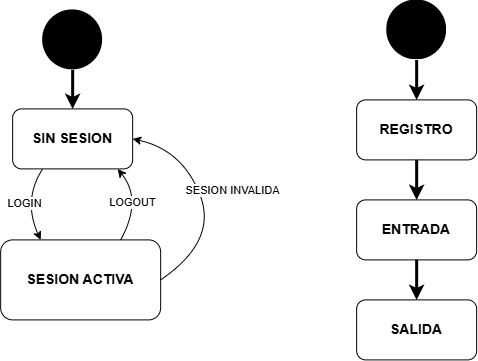

The diagram above was exported from draw.io. Its source (the exported page's mxGraphModel, read from the mxfile embedded in the PNG):
<mxGraphModel dx="975" dy="522" grid="1" gridSize="10" guides="1" tooltips="1" connect="1" arrows="1" fold="1" page="1" pageScale="1" pageWidth="827" pageHeight="1169" math="0" shadow="0">
  <root>
    <mxCell id="0" />
    <mxCell id="1" parent="0" />
    <mxCell id="JxAE-MPqwd51wRtC6_EC-1" parent="1" style="shape=image;html=1;verticalAlign=top;verticalLabelPosition=bottom;labelBackgroundColor=#ffffff;imageAspect=0;aspect=fixed;image=https://icons.diagrams.net/assets/font-awesome/1/Circle.svg" value="" vertex="1">
      <mxGeometry height="60" width="60" x="130" y="50" as="geometry" />
    </mxCell>
    <mxCell id="JxAE-MPqwd51wRtC6_EC-3" edge="1" parent="1" source="JxAE-MPqwd51wRtC6_EC-1" style="endArrow=classic;html=1;rounded=0;exitX=0.5;exitY=1;exitDx=0;exitDy=0;strokeWidth=3;entryX=0.5;entryY=0;entryDx=0;entryDy=0;" target="JxAE-MPqwd51wRtC6_EC-4" value="">
      <mxGeometry height="50" relative="1" width="50" as="geometry">
        <mxPoint x="350" y="160" as="sourcePoint" />
        <mxPoint x="70" y="120" as="targetPoint" />
      </mxGeometry>
    </mxCell>
    <mxCell id="JxAE-MPqwd51wRtC6_EC-4" parent="1" style="rounded=1;whiteSpace=wrap;html=1;fontSize=14;fontStyle=1" value="SIN SESION" vertex="1">
      <mxGeometry height="60" width="120" x="100" y="149" as="geometry" />
    </mxCell>
    <mxCell id="JxAE-MPqwd51wRtC6_EC-5" parent="1" style="rounded=1;whiteSpace=wrap;html=1;fontSize=14;fontStyle=1" value="SESION ACTIVA" vertex="1">
      <mxGeometry height="80" width="160" x="88" y="280" as="geometry" />
    </mxCell>
    <mxCell id="JxAE-MPqwd51wRtC6_EC-6" edge="1" parent="1" source="JxAE-MPqwd51wRtC6_EC-4" style="endArrow=classic;html=1;rounded=0;exitX=0.25;exitY=1;exitDx=0;exitDy=0;entryX=0.25;entryY=0;entryDx=0;entryDy=0;curved=1;" target="JxAE-MPqwd51wRtC6_EC-5" value="">
      <mxGeometry relative="1" as="geometry">
        <Array as="points">
          <mxPoint x="110" y="240" />
        </Array>
        <mxPoint x="310" y="250" as="sourcePoint" />
        <mxPoint x="410" y="250" as="targetPoint" />
      </mxGeometry>
    </mxCell>
    <mxCell id="JxAE-MPqwd51wRtC6_EC-7" connectable="0" parent="JxAE-MPqwd51wRtC6_EC-6" style="edgeLabel;resizable=0;html=1;;align=center;verticalAlign=middle;" value="LOGIN" vertex="1">
      <mxGeometry relative="1" as="geometry" />
    </mxCell>
    <mxCell id="JxAE-MPqwd51wRtC6_EC-8" edge="1" parent="1" source="JxAE-MPqwd51wRtC6_EC-5" style="endArrow=classic;html=1;rounded=0;exitX=0.75;exitY=0;exitDx=0;exitDy=0;entryX=0.875;entryY=1.001;entryDx=0;entryDy=0;curved=1;entryPerimeter=0;" target="JxAE-MPqwd51wRtC6_EC-4" value="">
      <mxGeometry relative="1" as="geometry">
        <Array as="points">
          <mxPoint x="230" y="240" />
        </Array>
        <mxPoint x="320" y="351" as="sourcePoint" />
        <mxPoint x="322" y="280" as="targetPoint" />
      </mxGeometry>
    </mxCell>
    <mxCell id="JxAE-MPqwd51wRtC6_EC-9" connectable="0" parent="JxAE-MPqwd51wRtC6_EC-8" style="edgeLabel;resizable=0;html=1;;align=center;verticalAlign=middle;" value="LOGOUT" vertex="1">
      <mxGeometry relative="1" as="geometry">
        <mxPoint x="-9" as="offset" />
      </mxGeometry>
    </mxCell>
    <mxCell id="JxAE-MPqwd51wRtC6_EC-10" edge="1" parent="1" source="JxAE-MPqwd51wRtC6_EC-5" style="endArrow=classic;html=1;rounded=0;exitX=1;exitY=0.5;exitDx=0;exitDy=0;entryX=1;entryY=0.5;entryDx=0;entryDy=0;curved=1;" target="JxAE-MPqwd51wRtC6_EC-4" value="">
      <mxGeometry relative="1" as="geometry">
        <Array as="points">
          <mxPoint x="305" y="281" />
          <mxPoint x="270" y="190" />
        </Array>
        <mxPoint x="283" y="321" as="sourcePoint" />
        <mxPoint x="280" y="250" as="targetPoint" />
      </mxGeometry>
    </mxCell>
    <mxCell id="JxAE-MPqwd51wRtC6_EC-11" connectable="0" parent="JxAE-MPqwd51wRtC6_EC-10" style="edgeLabel;resizable=0;html=1;;align=center;verticalAlign=middle;" value="SESION INVALIDA" vertex="1">
      <mxGeometry relative="1" as="geometry">
        <mxPoint x="29" y="-14" as="offset" />
      </mxGeometry>
    </mxCell>
    <mxCell id="JxAE-MPqwd51wRtC6_EC-12" parent="1" style="shape=image;html=1;verticalAlign=top;verticalLabelPosition=bottom;labelBackgroundColor=#ffffff;imageAspect=0;aspect=fixed;image=https://icons.diagrams.net/assets/font-awesome/1/Circle.svg" value="" vertex="1">
      <mxGeometry height="60" width="60" x="474" y="40" as="geometry" />
    </mxCell>
    <mxCell id="JxAE-MPqwd51wRtC6_EC-13" edge="1" parent="1" source="JxAE-MPqwd51wRtC6_EC-12" style="endArrow=classic;html=1;rounded=0;exitX=0.5;exitY=1;exitDx=0;exitDy=0;strokeWidth=3;entryX=0.5;entryY=0;entryDx=0;entryDy=0;" target="JxAE-MPqwd51wRtC6_EC-14" value="">
      <mxGeometry height="50" relative="1" width="50" as="geometry">
        <mxPoint x="660" y="150" as="sourcePoint" />
        <mxPoint x="470" y="139" as="targetPoint" />
      </mxGeometry>
    </mxCell>
    <mxCell id="JxAE-MPqwd51wRtC6_EC-14" parent="1" style="rounded=1;whiteSpace=wrap;html=1;fontSize=14;fontStyle=1" value="REGISTRO" vertex="1">
      <mxGeometry height="60" width="120" x="444" y="140" as="geometry" />
    </mxCell>
    <mxCell id="JxAE-MPqwd51wRtC6_EC-15" parent="1" style="rounded=1;whiteSpace=wrap;html=1;fontSize=14;fontStyle=1" value="ENTRADA" vertex="1">
      <mxGeometry height="60" width="120" x="444" y="240" as="geometry" />
    </mxCell>
    <mxCell id="JxAE-MPqwd51wRtC6_EC-16" parent="1" style="rounded=1;whiteSpace=wrap;html=1;fontSize=14;fontStyle=1" value="SALIDA" vertex="1">
      <mxGeometry height="60" width="120" x="444" y="340" as="geometry" />
    </mxCell>
    <mxCell id="JxAE-MPqwd51wRtC6_EC-17" edge="1" parent="1" source="JxAE-MPqwd51wRtC6_EC-14" style="endArrow=classic;html=1;rounded=0;exitX=0.5;exitY=1;exitDx=0;exitDy=0;strokeWidth=3;entryX=0.5;entryY=0;entryDx=0;entryDy=0;" target="JxAE-MPqwd51wRtC6_EC-15" value="">
      <mxGeometry height="50" relative="1" width="50" as="geometry">
        <mxPoint x="530" y="260" as="sourcePoint" />
        <mxPoint x="530" y="299" as="targetPoint" />
      </mxGeometry>
    </mxCell>
    <mxCell id="JxAE-MPqwd51wRtC6_EC-18" edge="1" parent="1" source="JxAE-MPqwd51wRtC6_EC-15" style="endArrow=classic;html=1;rounded=0;exitX=0.5;exitY=1;exitDx=0;exitDy=0;strokeWidth=3;entryX=0.5;entryY=0;entryDx=0;entryDy=0;" target="JxAE-MPqwd51wRtC6_EC-16" value="">
      <mxGeometry height="50" relative="1" width="50" as="geometry">
        <mxPoint x="560" y="330" as="sourcePoint" />
        <mxPoint x="560" y="369" as="targetPoint" />
      </mxGeometry>
    </mxCell>
  </root>
</mxGraphModel>